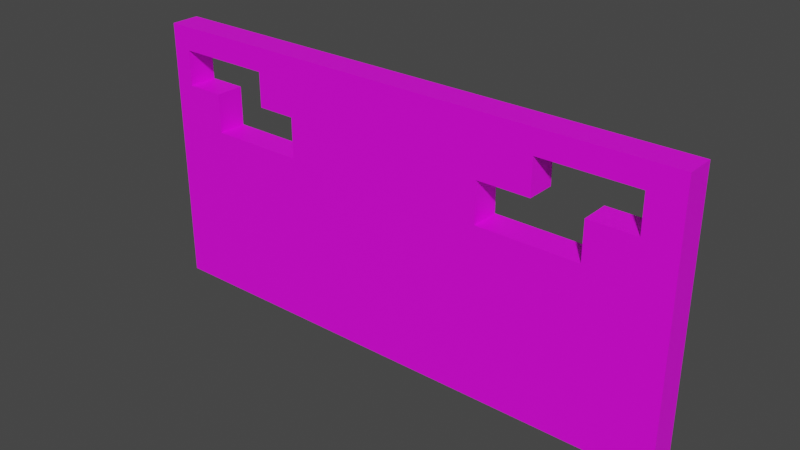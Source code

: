 # Source: druga.blend  (saved by Blender 3.1.7; exported with 4.5.12 LTS)
import bpy
from mathutils import Matrix  # noqa: F401  (used for matrix-valued properties, if any)

bpy.ops.wm.read_factory_settings(use_empty=True)
scene = bpy.context.scene
scene.name = 'Scene'

# ---- collections
col_collection = bpy.data.collections.new('Collection'); scene.collection.children.link(col_collection)

# ---- images (referenced by path relative to the original .blend; pixels are not part of the script)
import os
ASSET_DIR = os.environ.get("B2B_ASSET_DIR", "")  # directory of the original .blend (textures are referenced by path, not embedded)
HERE = os.path.dirname(os.path.abspath(__file__))  # packed textures are extracted next to this script under _unpacked/

def load_image(name, relpath, width, height, colorspace="sRGB"):
    """Load a texture the original file referenced (path relative to the .blend, or extracted next to this script)."""
    p = next((c for c in (os.path.join(HERE, relpath), os.path.join(ASSET_DIR, relpath)) if relpath and os.path.exists(c)), "")
    if p:
        img = bpy.data.images.load(p, check_existing=True)
        img.name = name
    else:  # same state as the original file: an image datablock whose file is absent (Cycles renders it pink)
        img = bpy.data.images.new(name, width, height)
        img.source = "FILE"
        img.filepath = "//" + (relpath or name)
    img.colorspace_settings.name = colorspace
    return img
img_brickwall2_png = load_image('brickwall2.png', 'brickwall2.png', 1024, 1024, 'sRGB')

# ---- materials (node trees are filled in below, after node groups)
mat_material = bpy.data.materials.new('Material')
mat_material.use_transparent_shadow = False

# ---- material node trees
mat_material.use_nodes = True; mat_material.node_tree.nodes.clear()
_N = mat_material.node_tree.nodes; _L = mat_material.node_tree.links
n0 = _N.new('ShaderNodeBsdfPrincipled'); n0.name = 'Principled BSDF'; n0.location = (10, 300)
n0.distribution = 'GGX'
n0.subsurface_method = 'RANDOM_WALK_SKIN'
n0.inputs[3].default_value = 1.45
n0.inputs[27].default_value = (0.0, 0.0, 0.0, 1.0)
n0.inputs[28].default_value = 1.0
n1 = _N.new('ShaderNodeOutputMaterial'); n1.name = 'Material Output'; n1.location = (300, 300)
n2 = _N.new('ShaderNodeTexCoord'); n2.name = 'Texture Coordinate'; n2.location = (-951, 219)
n3 = _N.new('ShaderNodeMapping'); n3.name = 'Mapping'; n3.location = (-741, 236)
n3.width = 240
n4 = _N.new('ShaderNodeTexImage'); n4.name = 'Image Texture'; n4.location = (-451, 252)
n4.image = img_brickwall2_png
_L.new(n0.outputs[0], n1.inputs[0])
_L.new(n4.outputs[0], n0.inputs[0])
_L.new(n2.outputs[0], n3.inputs[0])
n1.is_active_output = True

# ---- world
world_world = bpy.data.worlds.new('World'); scene.world = world_world
world_world.use_nodes = True; world_world.node_tree.nodes.clear()
_N = world_world.node_tree.nodes; _L = world_world.node_tree.links
n0 = _N.new('ShaderNodeOutputWorld'); n0.name = 'World Output'; n0.location = (300, 300)
n1 = _N.new('ShaderNodeBackground'); n1.name = 'Background'; n1.location = (10, 300)
n1.inputs[0].default_value = (0.05088, 0.05088, 0.05088, 1.0)
_L.new(n1.outputs[0], n0.inputs[0])
n0.is_active_output = True
world_world.color = (0.05088, 0.05088, 0.05088)
world_world.use_sun_shadow = False
world_world.sun_shadow_jitter_overblur = 0.0

# ---- meshes
me_cube_001 = bpy.data.meshes.new('Cube.001')
me_cube_001.from_pydata([(-4.013, -0.2045, -0.001414), (-4.013, -0.2045, 3.996), (-4.013, 0.2214, -0.001414), (-4.013, 0.2214, 3.996), (4.023, -0.2045, -0.001414), (4.023, -0.2045, 3.996), (4.023, 0.2214, -0.001414), (4.023, 0.2214, 3.996), (1.353, 0.2214, 3.12), (1.353, 0.2214, 2.518), (2.848, 0.2214, 2.518), (1.353, -0.2045, 3.12), (1.353, -0.2045, 2.518), (2.848, -0.2045, 2.518), (-3.163, 0.2214, 2.535), (-1.715, 0.2214, 3.137), (-1.715, 0.2214, 2.535), (-3.163, -0.2045, 2.535), (-1.715, -0.2045, 2.535), (-1.715, -0.2045, 3.137), (-3.669, 0.2214, 3.648), (-3.73, 0.2214, 3.648), (-3.163, 0.2214, 3.117), (-3.73, 0.2214, 3.117), (-2.294, 0.2214, 3.648), (-2.294, 0.2214, 3.137), (-3.669, -0.2045, 3.648), (-2.294, -0.2045, 3.648), (-2.294, -0.2045, 3.137), (-3.73, -0.2045, 3.117), (-3.73, -0.2045, 3.648), (-3.163, -0.2045, 3.117), (3.54, 0.2214, 3.094), (2.848, 0.2214, 3.094), (3.54, 0.2214, 3.636), (2.127, 0.2214, 3.12), (3.54, 0.2214, 3.649), (2.127, 0.2214, 3.649), (3.54, -0.2045, 3.636), (3.54, -0.2045, 3.094), (2.848, -0.2045, 3.094), (2.127, -0.2045, 3.12), (3.54, -0.2045, 3.649), (2.127, -0.2045, 3.649)], [], [(0, 1, 3, 2), (34, 7, 6, 10, 33, 32), (23, 22, 14, 2, 3, 20, 21), (8, 9, 10, 6, 2, 14, 16, 15, 25, 24, 20, 3, 7, 34, 36, 37, 35), (6, 7, 5, 4), (40, 13, 4, 5, 38, 39), (42, 38, 5, 1, 26, 27, 28, 19, 18, 17, 0, 4, 13, 12, 11, 41, 43), (30, 26, 1, 0, 17, 31, 29), (2, 6, 4, 0), (7, 3, 1, 5), (12, 9, 8, 11), (10, 13, 40, 33), (13, 10, 9, 12), (41, 11, 8, 35), (31, 17, 14, 22), (19, 15, 16, 18), (18, 16, 14, 17), (15, 19, 28, 25), (29, 23, 21, 30), (27, 24, 25, 28), (22, 23, 29, 31), (30, 21, 20, 24, 27, 26), (35, 37, 43, 41), (34, 32, 39, 38, 42, 36), (40, 39, 32, 33), (37, 36, 42, 43)])
_uv = me_cube_001.uv_layers.new(name='UVMap')
_uv.uv.foreach_set('vector', [0.5641, 1.0, 0.5641, 1.519e-05, 0.5872, 1.519e-05, 0.5872, 1.0, 0.4728, 0.91, 0.4481, 0.9999, 0.4481, 6.599e-05, 0.5103, 0.6303, 0.5103, 0.7742, 0.4728, 0.7742, 0.8669, 0.7801, 0.8362, 0.7801, 0.8362, 0.6345, 0.8822, 6.599e-05, 0.8822, 0.9999, 0.8636, 0.913, 0.8669, 0.913, 0.5914, 0.7809, 0.5914, 0.6303, 0.5103, 0.6303, 0.4481, 6.599e-05, 0.8822, 6.599e-05, 0.8362, 0.6345, 0.7577, 0.6345, 0.7577, 0.785, 0.789, 0.785, 0.789, 0.913, 0.8636, 0.913, 0.8822, 0.9999, 0.4481, 0.9999, 0.4728, 0.91, 0.4728, 0.9131, 0.5494, 0.9131, 0.5494, 0.7809, 0.5683, 1.0, 0.5683, 1.519e-05, 0.5914, 1.519e-05, 0.5914, 1.0, 0.3713, 0.7855, 0.3706, 0.6283, 0.4323, 6.545e-05, 0.434, 0.9999, 0.4099, 0.9153, 0.41, 0.7823, 0.41, 0.9196, 0.4099, 0.9153, 0.434, 0.9999, 6.561e-05, 1.003, 0.01889, 0.9154, 0.09441, 0.9159, 0.09443, 0.7845, 0.1258, 0.7846, 0.1258, 0.6373, 0.04496, 0.6374, 0.0007527, 0.004776, 0.4323, 6.545e-05, 0.3706, 0.6283, 0.2882, 0.634, 0.2885, 0.7815, 0.3314, 0.7795, 0.3321, 0.924, 0.01566, 0.9154, 0.01889, 0.9154, 6.561e-05, 1.003, 0.0007527, 0.004776, 0.04496, 0.6374, 0.04496, 0.7795, 0.01567, 0.7795, 0.125, 0.5, 0.375, 0.5, 0.375, 0.75, 0.125, 0.75, 0.4485, 0.9492, 0.8809, 0.9492, 0.8809, 0.9959, 0.4485, 0.9959, 0.914, 0.09779, 0.903, 0.02915, 0.9326, 0.002412, 0.9296, 0.08277, 0.9004, 0.2816, 0.9165, 0.2533, 0.9397, 0.3141, 0.9171, 0.3955, 0.9165, 0.2533, 0.9004, 0.2816, 0.903, 0.02915, 0.914, 0.09779, 0.9532, 0.1889, 0.9296, 0.08277, 0.9326, 0.002412, 0.9699, 0.09753, 0.9199, 0.728, 0.899, 0.5739, 0.9194, 0.5476, 0.943, 0.6381, 0.9448, 0.108, 0.9409, 0.2141, 0.9181, 0.2312, 0.9054, 0.1833, 0.9054, 0.1833, 0.9181, 0.2312, 0.9194, 0.5476, 0.899, 0.5739, 0.9409, 0.2141, 0.9448, 0.108, 0.9751, 0.2598, 0.9526, 0.3485, 0.9492, 0.892, 0.9557, 0.7806, 0.9789, 0.7693, 0.987, 0.849, 0.9951, 0.3993, 0.9732, 0.4298, 0.9526, 0.3485, 0.9751, 0.2598, 0.943, 0.6381, 0.9557, 0.7806, 0.9492, 0.892, 0.9199, 0.728, 0.987, 0.849, 0.9789, 0.7693, 0.9765, 0.7761, 0.9732, 0.4298, 0.9951, 0.3993, 0.9951, 0.804, 0.9699, 0.09753, 0.997, 0.196, 0.9779, 0.2539, 0.9532, 0.1889, 0.9961, 0.5821, 0.941, 0.6107, 0.9481, 0.4707, 0.9717, 0.4451, 0.9729, 0.4423, 0.997, 0.5788, 0.9397, 0.3141, 0.9481, 0.4707, 0.941, 0.6107, 0.9171, 0.3955, 0.997, 0.196, 0.997, 0.5788, 0.9729, 0.4423, 0.9779, 0.2539])
me_cube_001.materials.append(mat_material)
me_cube_001.use_remesh_fix_poles = True
me_cube_001.use_remesh_preserve_attributes = False
me_cube_001.update()

# ---- objects
ob_cube_001 = bpy.data.objects.new('Cube.001', me_cube_001)

# ---- transforms, parenting, visibility, modifiers, constraints
ob_cube_001.location = (-1.147e-07, 2.671e-07, -1.988)

# ---- collection membership
col_collection.objects.link(ob_cube_001)

# ---- scene / render settings (as saved in the file)
scene.frame_start = 1; scene.frame_end = 250; scene.frame_set(33)
scene.render.engine = 'BLENDER_EEVEE_NEXT'
scene.cycles.sampling_pattern = 'TABULATED_SOBOL'
scene.cycles.use_light_tree = False
scene.view_settings.view_transform = 'Filmic'
bpy.context.view_layer.update()

# ---- added for rendering (the .blend has no active camera and no usable light): camera, sun
cam_auto = bpy.data.cameras.new('AutoCamera')
cam_auto.lens = 50.0
cam_auto.sensor_width = 36.0
cam_auto.clip_end = 1000.0
ob_auto_camera = bpy.data.objects.new('AutoCamera', cam_auto)
scene.collection.objects.link(ob_auto_camera)
ob_auto_camera.location = (8.31776, -9.96692, 6.65941)
ob_auto_camera.rotation_euler = (1.09748, -7.21219e-08, 0.694738)
scene.camera = ob_auto_camera
light_auto_sun = bpy.data.lights.new('AutoSun', 'SUN')
light_auto_sun.energy = 3.0
light_auto_sun.angle = 0.0523599
ob_auto_sun = bpy.data.objects.new('AutoSun', light_auto_sun)
scene.collection.objects.link(ob_auto_sun)
ob_auto_sun.rotation_euler = (0.872665, 0.174533, 0.523599)
bpy.context.view_layer.update()
